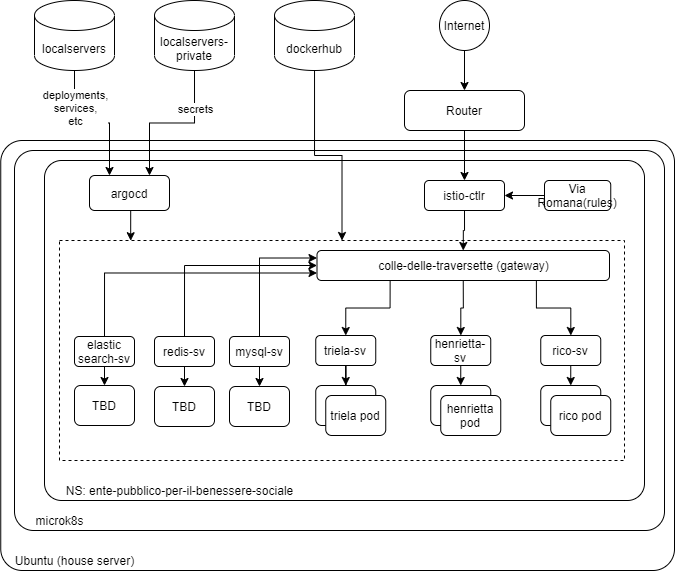

The diagram above was exported from draw.io. Its source (the exported page's mxGraphModel, read from the mxfile embedded in the PNG):
<mxGraphModel dx="1151" dy="663" grid="1" gridSize="10" guides="1" tooltips="1" connect="1" arrows="1" fold="1" page="1" pageScale="1" pageWidth="827" pageHeight="1169" math="0" shadow="0">
  <root>
    <mxCell id="0" />
    <mxCell id="1" parent="0" />
    <mxCell id="4" value="" style="rounded=1;whiteSpace=wrap;html=1;arcSize=5;" vertex="1" parent="1">
      <mxGeometry x="46.25" y="220" width="673.75" height="430" as="geometry" />
    </mxCell>
    <mxCell id="13" value="" style="rounded=1;whiteSpace=wrap;html=1;arcSize=5;" vertex="1" parent="1">
      <mxGeometry x="60" y="230" width="650" height="380" as="geometry" />
    </mxCell>
    <mxCell id="5" value="Ubuntu (house server)" style="text;html=1;align=center;verticalAlign=middle;resizable=0;points=[];autosize=1;" vertex="1" parent="1">
      <mxGeometry x="55" y="630" width="130" height="20" as="geometry" />
    </mxCell>
    <mxCell id="6" value="Router" style="rounded=1;whiteSpace=wrap;html=1;" vertex="1" parent="1">
      <mxGeometry x="450" y="170" width="120" height="40" as="geometry" />
    </mxCell>
    <mxCell id="8" value="" style="rounded=1;whiteSpace=wrap;html=1;arcSize=5;" vertex="1" parent="1">
      <mxGeometry x="90" y="240" width="600" height="340" as="geometry" />
    </mxCell>
    <mxCell id="10" value="microk8s" style="text;html=1;align=center;verticalAlign=middle;resizable=0;points=[];autosize=1;" vertex="1" parent="1">
      <mxGeometry x="75" y="590" width="60" height="20" as="geometry" />
    </mxCell>
    <mxCell id="12" style="edgeStyle=orthogonalEdgeStyle;rounded=0;orthogonalLoop=1;jettySize=auto;html=1;exitX=0.5;exitY=1;exitDx=0;exitDy=0;entryX=0.5;entryY=0;entryDx=0;entryDy=0;" edge="1" parent="1" source="11" target="6">
      <mxGeometry relative="1" as="geometry">
        <mxPoint x="515" y="130" as="sourcePoint" />
      </mxGeometry>
    </mxCell>
    <mxCell id="11" value="Internet" style="ellipse;whiteSpace=wrap;html=1;aspect=fixed;" vertex="1" parent="1">
      <mxGeometry x="485" y="80" width="50" height="50" as="geometry" />
    </mxCell>
    <mxCell id="14" value="NS: ente-pubblico-per-il-benessere-sociale" style="text;html=1;align=center;verticalAlign=middle;resizable=0;points=[];autosize=1;" vertex="1" parent="1">
      <mxGeometry x="105" y="560" width="240" height="20" as="geometry" />
    </mxCell>
    <mxCell id="21" style="edgeStyle=orthogonalEdgeStyle;rounded=0;orthogonalLoop=1;jettySize=auto;html=1;exitX=0.5;exitY=1;exitDx=0;exitDy=0;exitPerimeter=0;entryX=0.25;entryY=0;entryDx=0;entryDy=0;" edge="1" parent="1" source="15" target="20">
      <mxGeometry relative="1" as="geometry" />
    </mxCell>
    <mxCell id="26" value="deployments,&lt;br&gt;services,&lt;br&gt;etc" style="edgeLabel;html=1;align=center;verticalAlign=middle;resizable=0;points=[];" vertex="1" connectable="0" parent="21">
      <mxGeometry x="-0.4631" y="1" relative="1" as="geometry">
        <mxPoint as="offset" />
      </mxGeometry>
    </mxCell>
    <mxCell id="15" value="localservers" style="shape=cylinder3;whiteSpace=wrap;html=1;boundedLbl=1;backgroundOutline=1;size=15;" vertex="1" parent="1">
      <mxGeometry x="80" y="80" width="80" height="70" as="geometry" />
    </mxCell>
    <mxCell id="22" style="edgeStyle=orthogonalEdgeStyle;rounded=0;orthogonalLoop=1;jettySize=auto;html=1;exitX=0.5;exitY=1;exitDx=0;exitDy=0;exitPerimeter=0;entryX=0.75;entryY=0;entryDx=0;entryDy=0;" edge="1" parent="1" source="16" target="20">
      <mxGeometry relative="1" as="geometry" />
    </mxCell>
    <mxCell id="25" value="secrets" style="edgeLabel;html=1;align=center;verticalAlign=middle;resizable=0;points=[];" vertex="1" connectable="0" parent="22">
      <mxGeometry x="-0.486" y="1" relative="1" as="geometry">
        <mxPoint as="offset" />
      </mxGeometry>
    </mxCell>
    <mxCell id="16" value="localservers-private" style="shape=cylinder3;whiteSpace=wrap;html=1;boundedLbl=1;backgroundOutline=1;size=15;" vertex="1" parent="1">
      <mxGeometry x="200" y="80" width="80" height="70" as="geometry" />
    </mxCell>
    <mxCell id="81" style="edgeStyle=orthogonalEdgeStyle;rounded=0;orthogonalLoop=1;jettySize=auto;html=1;exitX=0.5;exitY=1;exitDx=0;exitDy=0;entryX=0.126;entryY=0.001;entryDx=0;entryDy=0;entryPerimeter=0;" edge="1" parent="1" source="20" target="56">
      <mxGeometry relative="1" as="geometry" />
    </mxCell>
    <mxCell id="20" value="argocd" style="rounded=1;whiteSpace=wrap;html=1;" vertex="1" parent="1">
      <mxGeometry x="135" y="255" width="80" height="35" as="geometry" />
    </mxCell>
    <mxCell id="29" style="edgeStyle=orthogonalEdgeStyle;rounded=0;orthogonalLoop=1;jettySize=auto;html=1;entryX=0.5;entryY=0;entryDx=0;entryDy=0;" edge="1" parent="1" source="6" target="27">
      <mxGeometry relative="1" as="geometry" />
    </mxCell>
    <mxCell id="80" style="edgeStyle=orthogonalEdgeStyle;rounded=0;orthogonalLoop=1;jettySize=auto;html=1;exitX=0.5;exitY=1;exitDx=0;exitDy=0;entryX=0.5;entryY=0;entryDx=0;entryDy=0;" edge="1" parent="1" source="27" target="49">
      <mxGeometry relative="1" as="geometry" />
    </mxCell>
    <mxCell id="27" value="istio-ctlr" style="rounded=1;whiteSpace=wrap;html=1;" vertex="1" parent="1">
      <mxGeometry x="470" y="260" width="80" height="30" as="geometry" />
    </mxCell>
    <mxCell id="48" style="edgeStyle=orthogonalEdgeStyle;rounded=0;orthogonalLoop=1;jettySize=auto;html=1;exitX=0.5;exitY=1;exitDx=0;exitDy=0;entryX=0.5;entryY=0;entryDx=0;entryDy=0;" edge="1" parent="1" source="31" target="32">
      <mxGeometry relative="1" as="geometry" />
    </mxCell>
    <mxCell id="31" value="rico-sv" style="rounded=1;whiteSpace=wrap;html=1;" vertex="1" parent="1">
      <mxGeometry x="586.25" y="415" width="60" height="30" as="geometry" />
    </mxCell>
    <mxCell id="32" value="" style="rounded=1;whiteSpace=wrap;html=1;" vertex="1" parent="1">
      <mxGeometry x="586.25" y="465" width="60" height="40" as="geometry" />
    </mxCell>
    <mxCell id="33" value="" style="rounded=1;whiteSpace=wrap;html=1;" vertex="1" parent="1">
      <mxGeometry x="361.25" y="465" width="60" height="40" as="geometry" />
    </mxCell>
    <mxCell id="43" style="edgeStyle=orthogonalEdgeStyle;rounded=0;orthogonalLoop=1;jettySize=auto;html=1;exitX=0.5;exitY=1;exitDx=0;exitDy=0;" edge="1" parent="1" source="36" target="33">
      <mxGeometry relative="1" as="geometry" />
    </mxCell>
    <mxCell id="36" value="triela-sv" style="rounded=1;whiteSpace=wrap;html=1;" vertex="1" parent="1">
      <mxGeometry x="361.25" y="415" width="60" height="30" as="geometry" />
    </mxCell>
    <mxCell id="38" value="rico pod" style="rounded=1;whiteSpace=wrap;html=1;" vertex="1" parent="1">
      <mxGeometry x="596.25" y="475" width="60" height="40" as="geometry" />
    </mxCell>
    <mxCell id="39" value="triela pod" style="rounded=1;whiteSpace=wrap;html=1;" vertex="1" parent="1">
      <mxGeometry x="371.25" y="475" width="60" height="40" as="geometry" />
    </mxCell>
    <mxCell id="40" value="" style="rounded=1;whiteSpace=wrap;html=1;" vertex="1" parent="1">
      <mxGeometry x="476.25" y="465" width="60" height="40" as="geometry" />
    </mxCell>
    <mxCell id="41" value="henrietta pod" style="rounded=1;whiteSpace=wrap;html=1;" vertex="1" parent="1">
      <mxGeometry x="486.25" y="475" width="60" height="40" as="geometry" />
    </mxCell>
    <mxCell id="44" style="edgeStyle=orthogonalEdgeStyle;rounded=0;orthogonalLoop=1;jettySize=auto;html=1;exitX=0.5;exitY=1;exitDx=0;exitDy=0;entryX=0.5;entryY=0;entryDx=0;entryDy=0;" edge="1" parent="1" source="42" target="40">
      <mxGeometry relative="1" as="geometry" />
    </mxCell>
    <mxCell id="42" value="henrietta-sv" style="rounded=1;whiteSpace=wrap;html=1;" vertex="1" parent="1">
      <mxGeometry x="476.25" y="415" width="60" height="30" as="geometry" />
    </mxCell>
    <mxCell id="61" style="edgeStyle=orthogonalEdgeStyle;rounded=0;orthogonalLoop=1;jettySize=auto;html=1;exitX=0.5;exitY=1;exitDx=0;exitDy=0;" edge="1" parent="1" source="49" target="42">
      <mxGeometry relative="1" as="geometry" />
    </mxCell>
    <mxCell id="62" style="edgeStyle=orthogonalEdgeStyle;rounded=0;orthogonalLoop=1;jettySize=auto;html=1;exitX=0.75;exitY=1;exitDx=0;exitDy=0;" edge="1" parent="1" source="49" target="31">
      <mxGeometry relative="1" as="geometry" />
    </mxCell>
    <mxCell id="63" style="edgeStyle=orthogonalEdgeStyle;rounded=0;orthogonalLoop=1;jettySize=auto;html=1;exitX=0.25;exitY=1;exitDx=0;exitDy=0;entryX=0.5;entryY=0;entryDx=0;entryDy=0;" edge="1" parent="1" source="49" target="36">
      <mxGeometry relative="1" as="geometry">
        <mxPoint x="390" y="410" as="targetPoint" />
      </mxGeometry>
    </mxCell>
    <mxCell id="49" value="colle-delle-traversette (gateway)" style="rounded=1;whiteSpace=wrap;html=1;" vertex="1" parent="1">
      <mxGeometry x="362.5" y="330" width="292.5" height="30" as="geometry" />
    </mxCell>
    <mxCell id="66" style="edgeStyle=orthogonalEdgeStyle;rounded=0;orthogonalLoop=1;jettySize=auto;html=1;exitX=0.5;exitY=1;exitDx=0;exitDy=0;entryX=0.5;entryY=0;entryDx=0;entryDy=0;" edge="1" parent="1" source="54" target="64">
      <mxGeometry relative="1" as="geometry" />
    </mxCell>
    <mxCell id="77" style="edgeStyle=orthogonalEdgeStyle;rounded=0;orthogonalLoop=1;jettySize=auto;html=1;exitX=0.5;exitY=0;exitDx=0;exitDy=0;entryX=0;entryY=0.25;entryDx=0;entryDy=0;" edge="1" parent="1" source="54" target="49">
      <mxGeometry relative="1" as="geometry" />
    </mxCell>
    <mxCell id="54" value="mysql-sv" style="rounded=1;whiteSpace=wrap;html=1;" vertex="1" parent="1">
      <mxGeometry x="275" y="416" width="60" height="30" as="geometry" />
    </mxCell>
    <mxCell id="56" value="" style="rounded=0;whiteSpace=wrap;html=1;dashed=1;fillColor=none;" vertex="1" parent="1">
      <mxGeometry x="105" y="320" width="565" height="220" as="geometry" />
    </mxCell>
    <mxCell id="64" value="TBD" style="rounded=1;whiteSpace=wrap;html=1;" vertex="1" parent="1">
      <mxGeometry x="275" y="466" width="60" height="40" as="geometry" />
    </mxCell>
    <mxCell id="69" style="edgeStyle=orthogonalEdgeStyle;rounded=0;orthogonalLoop=1;jettySize=auto;html=1;exitX=0.5;exitY=1;exitDx=0;exitDy=0;entryX=0.5;entryY=0;entryDx=0;entryDy=0;" edge="1" parent="1" source="70" target="71">
      <mxGeometry relative="1" as="geometry" />
    </mxCell>
    <mxCell id="78" style="edgeStyle=orthogonalEdgeStyle;rounded=0;orthogonalLoop=1;jettySize=auto;html=1;exitX=0.5;exitY=0;exitDx=0;exitDy=0;entryX=0;entryY=0.5;entryDx=0;entryDy=0;" edge="1" parent="1" source="70" target="49">
      <mxGeometry relative="1" as="geometry" />
    </mxCell>
    <mxCell id="70" value="redis-sv" style="rounded=1;whiteSpace=wrap;html=1;" vertex="1" parent="1">
      <mxGeometry x="200" y="416" width="60" height="30" as="geometry" />
    </mxCell>
    <mxCell id="71" value="TBD" style="rounded=1;whiteSpace=wrap;html=1;" vertex="1" parent="1">
      <mxGeometry x="200" y="466" width="60" height="40" as="geometry" />
    </mxCell>
    <mxCell id="76" style="edgeStyle=orthogonalEdgeStyle;rounded=0;orthogonalLoop=1;jettySize=auto;html=1;exitX=0.5;exitY=1;exitDx=0;exitDy=0;entryX=0.5;entryY=0;entryDx=0;entryDy=0;" edge="1" parent="1" source="74" target="75">
      <mxGeometry relative="1" as="geometry" />
    </mxCell>
    <mxCell id="79" style="edgeStyle=orthogonalEdgeStyle;rounded=0;orthogonalLoop=1;jettySize=auto;html=1;exitX=0.5;exitY=0;exitDx=0;exitDy=0;entryX=0;entryY=0.75;entryDx=0;entryDy=0;" edge="1" parent="1" source="74" target="49">
      <mxGeometry relative="1" as="geometry" />
    </mxCell>
    <mxCell id="74" value="elastic search-sv" style="rounded=1;whiteSpace=wrap;html=1;" vertex="1" parent="1">
      <mxGeometry x="120" y="416" width="60" height="30" as="geometry" />
    </mxCell>
    <mxCell id="75" value="TBD" style="rounded=1;whiteSpace=wrap;html=1;" vertex="1" parent="1">
      <mxGeometry x="120" y="465" width="60" height="40" as="geometry" />
    </mxCell>
    <mxCell id="83" style="edgeStyle=orthogonalEdgeStyle;rounded=0;orthogonalLoop=1;jettySize=auto;html=1;entryX=0.5;entryY=0;entryDx=0;entryDy=0;" edge="1" parent="1" source="82" target="56">
      <mxGeometry relative="1" as="geometry" />
    </mxCell>
    <mxCell id="82" value="dockerhub" style="shape=cylinder3;whiteSpace=wrap;html=1;boundedLbl=1;backgroundOutline=1;size=15;" vertex="1" parent="1">
      <mxGeometry x="320" y="80" width="80" height="70" as="geometry" />
    </mxCell>
    <mxCell id="85" style="edgeStyle=orthogonalEdgeStyle;rounded=0;orthogonalLoop=1;jettySize=auto;html=1;entryX=1;entryY=0.5;entryDx=0;entryDy=0;" edge="1" parent="1" source="84" target="27">
      <mxGeometry relative="1" as="geometry" />
    </mxCell>
    <mxCell id="84" value="Via Romana(rules)" style="rounded=1;whiteSpace=wrap;html=1;" vertex="1" parent="1">
      <mxGeometry x="590" y="260" width="66.25" height="30" as="geometry" />
    </mxCell>
  </root>
</mxGraphModel>